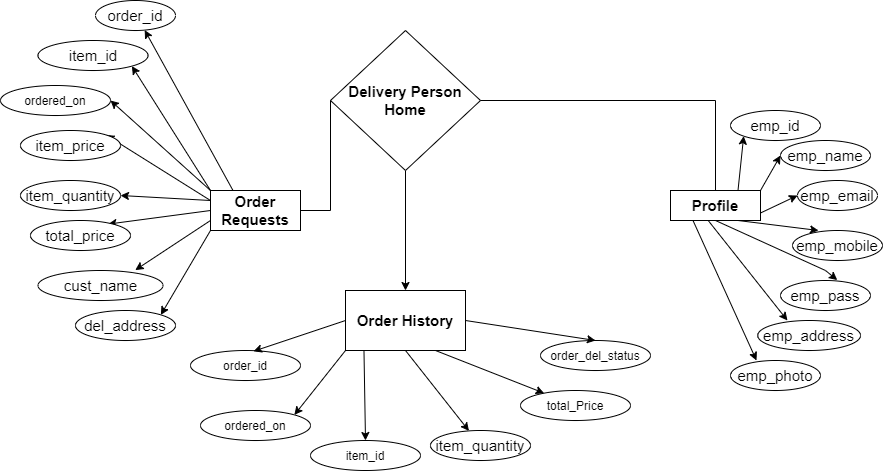

The diagram above was exported from draw.io. Its source (the exported page's mxGraphModel, read from the mxfile embedded in the PNG):
<mxGraphModel dx="1849" dy="585" grid="1" gridSize="10" guides="1" tooltips="1" connect="1" arrows="1" fold="1" page="1" pageScale="1" pageWidth="827" pageHeight="1169" math="0" shadow="0">
  <root>
    <mxCell id="WIyWlLk6GJQsqaUBKTNV-0" />
    <mxCell id="WIyWlLk6GJQsqaUBKTNV-1" parent="WIyWlLk6GJQsqaUBKTNV-0" />
    <mxCell id="Y8TT5HOoPnJMgv53gY5v-15" style="edgeStyle=none;rounded=0;orthogonalLoop=1;jettySize=auto;html=1;exitX=0.25;exitY=0;exitDx=0;exitDy=0;fontSize=15;elbow=vertical;entryX=0.615;entryY=0.987;entryDx=0;entryDy=0;entryPerimeter=0;" parent="WIyWlLk6GJQsqaUBKTNV-1" source="Y8TT5HOoPnJMgv53gY5v-21" target="Y8TT5HOoPnJMgv53gY5v-57" edge="1">
      <mxGeometry relative="1" as="geometry" />
    </mxCell>
    <mxCell id="Y8TT5HOoPnJMgv53gY5v-16" style="edgeStyle=none;rounded=0;orthogonalLoop=1;jettySize=auto;html=1;exitX=0;exitY=0;exitDx=0;exitDy=0;entryX=1;entryY=1;entryDx=0;entryDy=0;fontSize=15;elbow=vertical;" parent="WIyWlLk6GJQsqaUBKTNV-1" source="Y8TT5HOoPnJMgv53gY5v-21" target="Y8TT5HOoPnJMgv53gY5v-58" edge="1">
      <mxGeometry relative="1" as="geometry" />
    </mxCell>
    <mxCell id="Y8TT5HOoPnJMgv53gY5v-17" style="edgeStyle=none;rounded=0;orthogonalLoop=1;jettySize=auto;html=1;exitX=0;exitY=0.25;exitDx=0;exitDy=0;entryX=1;entryY=0.5;entryDx=0;entryDy=0;fontSize=15;elbow=vertical;" parent="WIyWlLk6GJQsqaUBKTNV-1" source="Y8TT5HOoPnJMgv53gY5v-21" target="Y8TT5HOoPnJMgv53gY5v-59" edge="1">
      <mxGeometry relative="1" as="geometry" />
    </mxCell>
    <mxCell id="Y8TT5HOoPnJMgv53gY5v-18" style="edgeStyle=none;rounded=0;orthogonalLoop=1;jettySize=auto;html=1;exitX=0;exitY=0.25;exitDx=0;exitDy=0;fontSize=15;elbow=vertical;entryX=1;entryY=0;entryDx=0;entryDy=0;" parent="WIyWlLk6GJQsqaUBKTNV-1" source="Y8TT5HOoPnJMgv53gY5v-21" target="Y8TT5HOoPnJMgv53gY5v-62" edge="1">
      <mxGeometry relative="1" as="geometry" />
    </mxCell>
    <mxCell id="Y8TT5HOoPnJMgv53gY5v-19" style="edgeStyle=none;rounded=0;orthogonalLoop=1;jettySize=auto;html=1;exitX=0;exitY=0.5;exitDx=0;exitDy=0;entryX=0.777;entryY=0.12;entryDx=0;entryDy=0;entryPerimeter=0;fontSize=15;elbow=vertical;" parent="WIyWlLk6GJQsqaUBKTNV-1" source="Y8TT5HOoPnJMgv53gY5v-21" target="Y8TT5HOoPnJMgv53gY5v-61" edge="1">
      <mxGeometry relative="1" as="geometry" />
    </mxCell>
    <mxCell id="Y8TT5HOoPnJMgv53gY5v-20" style="edgeStyle=none;rounded=0;orthogonalLoop=1;jettySize=auto;html=1;exitX=0;exitY=0.75;exitDx=0;exitDy=0;entryX=0.778;entryY=-0.013;entryDx=0;entryDy=0;entryPerimeter=0;fontSize=15;elbow=vertical;" parent="WIyWlLk6GJQsqaUBKTNV-1" source="Y8TT5HOoPnJMgv53gY5v-21" target="Y8TT5HOoPnJMgv53gY5v-60" edge="1">
      <mxGeometry relative="1" as="geometry" />
    </mxCell>
    <mxCell id="Y8TT5HOoPnJMgv53gY5v-21" value="&lt;b&gt;&lt;font style=&quot;font-size: 15px&quot;&gt;Order Requests&lt;/font&gt;&lt;/b&gt;" style="whiteSpace=wrap;html=1;" parent="WIyWlLk6GJQsqaUBKTNV-1" vertex="1">
      <mxGeometry x="160" y="660" width="90" height="40" as="geometry" />
    </mxCell>
    <mxCell id="Y8TT5HOoPnJMgv53gY5v-124" value="" style="edgeStyle=orthogonalEdgeStyle;rounded=0;orthogonalLoop=1;jettySize=auto;html=1;" parent="WIyWlLk6GJQsqaUBKTNV-1" source="Y8TT5HOoPnJMgv53gY5v-55" target="Y8TT5HOoPnJMgv53gY5v-123" edge="1">
      <mxGeometry relative="1" as="geometry" />
    </mxCell>
    <mxCell id="Y8TT5HOoPnJMgv53gY5v-55" value="&lt;b&gt;Delivery Person Home&lt;/b&gt;" style="rhombus;whiteSpace=wrap;html=1;fontSize=15;" parent="WIyWlLk6GJQsqaUBKTNV-1" vertex="1">
      <mxGeometry x="280" y="500" width="150" height="140" as="geometry" />
    </mxCell>
    <mxCell id="Y8TT5HOoPnJMgv53gY5v-57" value="order_id" style="ellipse;whiteSpace=wrap;html=1;fontSize=15;" parent="WIyWlLk6GJQsqaUBKTNV-1" vertex="1">
      <mxGeometry x="45" y="470" width="80" height="30" as="geometry" />
    </mxCell>
    <mxCell id="Y8TT5HOoPnJMgv53gY5v-58" value="item_id" style="ellipse;whiteSpace=wrap;html=1;fontSize=15;" parent="WIyWlLk6GJQsqaUBKTNV-1" vertex="1">
      <mxGeometry x="-12.5" y="510" width="110" height="30" as="geometry" />
    </mxCell>
    <mxCell id="Y8TT5HOoPnJMgv53gY5v-59" value="item_quantity" style="ellipse;whiteSpace=wrap;html=1;fontSize=15;" parent="WIyWlLk6GJQsqaUBKTNV-1" vertex="1">
      <mxGeometry x="-30" y="650" width="100" height="30" as="geometry" />
    </mxCell>
    <mxCell id="Y8TT5HOoPnJMgv53gY5v-60" value="cust_name" style="ellipse;whiteSpace=wrap;html=1;fontSize=15;" parent="WIyWlLk6GJQsqaUBKTNV-1" vertex="1">
      <mxGeometry x="-12.5" y="740" width="125" height="30" as="geometry" />
    </mxCell>
    <mxCell id="Y8TT5HOoPnJMgv53gY5v-61" value="total_price" style="ellipse;whiteSpace=wrap;html=1;fontSize=15;" parent="WIyWlLk6GJQsqaUBKTNV-1" vertex="1">
      <mxGeometry x="-20" y="690" width="100" height="30" as="geometry" />
    </mxCell>
    <mxCell id="Y8TT5HOoPnJMgv53gY5v-62" value="item_price" style="ellipse;whiteSpace=wrap;html=1;fontSize=15;" parent="WIyWlLk6GJQsqaUBKTNV-1" vertex="1">
      <mxGeometry x="-30" y="600" width="100" height="30" as="geometry" />
    </mxCell>
    <mxCell id="Y8TT5HOoPnJMgv53gY5v-63" value="" style="endArrow=none;html=1;rounded=0;fontSize=15;elbow=vertical;exitX=0;exitY=0.5;exitDx=0;exitDy=0;entryX=1;entryY=0.5;entryDx=0;entryDy=0;" parent="WIyWlLk6GJQsqaUBKTNV-1" source="Y8TT5HOoPnJMgv53gY5v-55" target="Y8TT5HOoPnJMgv53gY5v-21" edge="1">
      <mxGeometry width="50" height="50" relative="1" as="geometry">
        <mxPoint x="380" y="530" as="sourcePoint" />
        <mxPoint x="430" y="480" as="targetPoint" />
        <Array as="points">
          <mxPoint x="280" y="680" />
        </Array>
      </mxGeometry>
    </mxCell>
    <mxCell id="Y8TT5HOoPnJMgv53gY5v-68" style="edgeStyle=none;rounded=0;orthogonalLoop=1;jettySize=auto;html=1;exitX=0.75;exitY=0;exitDx=0;exitDy=0;entryX=0;entryY=1;entryDx=0;entryDy=0;fontSize=15;elbow=vertical;" parent="WIyWlLk6GJQsqaUBKTNV-1" source="Y8TT5HOoPnJMgv53gY5v-73" target="Y8TT5HOoPnJMgv53gY5v-86" edge="1">
      <mxGeometry relative="1" as="geometry" />
    </mxCell>
    <mxCell id="Y8TT5HOoPnJMgv53gY5v-69" style="edgeStyle=none;rounded=0;orthogonalLoop=1;jettySize=auto;html=1;exitX=1;exitY=0;exitDx=0;exitDy=0;entryX=0;entryY=0.5;entryDx=0;entryDy=0;fontSize=15;elbow=vertical;" parent="WIyWlLk6GJQsqaUBKTNV-1" source="Y8TT5HOoPnJMgv53gY5v-73" target="Y8TT5HOoPnJMgv53gY5v-89" edge="1">
      <mxGeometry relative="1" as="geometry" />
    </mxCell>
    <mxCell id="Y8TT5HOoPnJMgv53gY5v-70" style="edgeStyle=none;rounded=0;orthogonalLoop=1;jettySize=auto;html=1;exitX=1;exitY=0.75;exitDx=0;exitDy=0;entryX=0;entryY=0.5;entryDx=0;entryDy=0;fontSize=15;elbow=vertical;" parent="WIyWlLk6GJQsqaUBKTNV-1" source="Y8TT5HOoPnJMgv53gY5v-73" target="Y8TT5HOoPnJMgv53gY5v-90" edge="1">
      <mxGeometry relative="1" as="geometry" />
    </mxCell>
    <mxCell id="Y8TT5HOoPnJMgv53gY5v-71" style="edgeStyle=none;rounded=0;orthogonalLoop=1;jettySize=auto;html=1;exitX=0.75;exitY=1;exitDx=0;exitDy=0;fontSize=15;elbow=vertical;entryX=0.289;entryY=0;entryDx=0;entryDy=0;entryPerimeter=0;" parent="WIyWlLk6GJQsqaUBKTNV-1" source="Y8TT5HOoPnJMgv53gY5v-73" target="Y8TT5HOoPnJMgv53gY5v-88" edge="1">
      <mxGeometry relative="1" as="geometry" />
    </mxCell>
    <mxCell id="Y8TT5HOoPnJMgv53gY5v-72" style="edgeStyle=none;rounded=0;orthogonalLoop=1;jettySize=auto;html=1;exitX=0.5;exitY=1;exitDx=0;exitDy=0;entryX=0.631;entryY=-0.013;entryDx=0;entryDy=0;entryPerimeter=0;fontSize=15;elbow=vertical;" parent="WIyWlLk6GJQsqaUBKTNV-1" source="Y8TT5HOoPnJMgv53gY5v-73" target="Y8TT5HOoPnJMgv53gY5v-91" edge="1">
      <mxGeometry relative="1" as="geometry">
        <Array as="points">
          <mxPoint x="775" y="740" />
        </Array>
      </mxGeometry>
    </mxCell>
    <mxCell id="Y8TT5HOoPnJMgv53gY5v-73" value="&lt;span style=&quot;font-size: 15px&quot;&gt;&lt;b&gt;Profile&lt;/b&gt;&lt;/span&gt;" style="whiteSpace=wrap;html=1;" parent="WIyWlLk6GJQsqaUBKTNV-1" vertex="1">
      <mxGeometry x="620" y="660" width="90" height="30" as="geometry" />
    </mxCell>
    <mxCell id="Y8TT5HOoPnJMgv53gY5v-86" value="emp_id" style="ellipse;whiteSpace=wrap;html=1;fontSize=15;" parent="WIyWlLk6GJQsqaUBKTNV-1" vertex="1">
      <mxGeometry x="680" y="580" width="90" height="30" as="geometry" />
    </mxCell>
    <mxCell id="Y8TT5HOoPnJMgv53gY5v-87" value="" style="endArrow=none;html=1;rounded=0;fontSize=15;elbow=vertical;exitX=1;exitY=0.5;exitDx=0;exitDy=0;entryX=0.5;entryY=0;entryDx=0;entryDy=0;" parent="WIyWlLk6GJQsqaUBKTNV-1" source="Y8TT5HOoPnJMgv53gY5v-55" target="Y8TT5HOoPnJMgv53gY5v-73" edge="1">
      <mxGeometry width="50" height="50" relative="1" as="geometry">
        <mxPoint x="390" y="650" as="sourcePoint" />
        <mxPoint x="440" y="600" as="targetPoint" />
        <Array as="points">
          <mxPoint x="665" y="570" />
        </Array>
      </mxGeometry>
    </mxCell>
    <mxCell id="Y8TT5HOoPnJMgv53gY5v-88" value="emp_mobile" style="ellipse;whiteSpace=wrap;html=1;fontSize=15;" parent="WIyWlLk6GJQsqaUBKTNV-1" vertex="1">
      <mxGeometry x="742" y="700" width="90" height="30" as="geometry" />
    </mxCell>
    <mxCell id="Y8TT5HOoPnJMgv53gY5v-89" value="emp_name" style="ellipse;whiteSpace=wrap;html=1;fontSize=15;" parent="WIyWlLk6GJQsqaUBKTNV-1" vertex="1">
      <mxGeometry x="730" y="610" width="90" height="30" as="geometry" />
    </mxCell>
    <mxCell id="Y8TT5HOoPnJMgv53gY5v-90" value="emp_email" style="ellipse;whiteSpace=wrap;html=1;fontSize=15;" parent="WIyWlLk6GJQsqaUBKTNV-1" vertex="1">
      <mxGeometry x="747" y="650" width="80" height="30" as="geometry" />
    </mxCell>
    <mxCell id="Y8TT5HOoPnJMgv53gY5v-91" value="emp_pass" style="ellipse;whiteSpace=wrap;html=1;fontSize=15;" parent="WIyWlLk6GJQsqaUBKTNV-1" vertex="1">
      <mxGeometry x="730" y="750" width="90" height="30" as="geometry" />
    </mxCell>
    <mxCell id="Y8TT5HOoPnJMgv53gY5v-109" style="edgeStyle=none;rounded=0;orthogonalLoop=1;jettySize=auto;html=1;exitX=0.418;exitY=0.997;exitDx=0;exitDy=0;fontSize=15;elbow=vertical;entryX=0.289;entryY=0;entryDx=0;entryDy=0;entryPerimeter=0;exitPerimeter=0;" parent="WIyWlLk6GJQsqaUBKTNV-1" source="Y8TT5HOoPnJMgv53gY5v-73" target="Y8TT5HOoPnJMgv53gY5v-110" edge="1">
      <mxGeometry relative="1" as="geometry">
        <mxPoint x="652.75" y="780" as="sourcePoint" />
      </mxGeometry>
    </mxCell>
    <mxCell id="Y8TT5HOoPnJMgv53gY5v-110" value="emp_address" style="ellipse;whiteSpace=wrap;html=1;fontSize=15;" parent="WIyWlLk6GJQsqaUBKTNV-1" vertex="1">
      <mxGeometry x="707.25" y="790" width="102.75" height="30" as="geometry" />
    </mxCell>
    <mxCell id="Y8TT5HOoPnJMgv53gY5v-112" style="edgeStyle=none;rounded=0;orthogonalLoop=1;jettySize=auto;html=1;exitX=0.25;exitY=1;exitDx=0;exitDy=0;fontSize=15;elbow=vertical;entryX=0.289;entryY=0;entryDx=0;entryDy=0;entryPerimeter=0;" parent="WIyWlLk6GJQsqaUBKTNV-1" source="Y8TT5HOoPnJMgv53gY5v-73" target="Y8TT5HOoPnJMgv53gY5v-113" edge="1">
      <mxGeometry relative="1" as="geometry">
        <mxPoint x="602.5" y="840" as="sourcePoint" />
      </mxGeometry>
    </mxCell>
    <mxCell id="Y8TT5HOoPnJMgv53gY5v-113" value="emp_photo" style="ellipse;whiteSpace=wrap;html=1;fontSize=15;" parent="WIyWlLk6GJQsqaUBKTNV-1" vertex="1">
      <mxGeometry x="680" y="830" width="90" height="30" as="geometry" />
    </mxCell>
    <mxCell id="Y8TT5HOoPnJMgv53gY5v-117" style="edgeStyle=none;rounded=0;orthogonalLoop=1;jettySize=auto;html=1;exitX=0;exitY=1;exitDx=0;exitDy=0;fontSize=15;elbow=vertical;entryX=1;entryY=0;entryDx=0;entryDy=0;" parent="WIyWlLk6GJQsqaUBKTNV-1" source="Y8TT5HOoPnJMgv53gY5v-21" target="Y8TT5HOoPnJMgv53gY5v-119" edge="1">
      <mxGeometry relative="1" as="geometry">
        <mxPoint x="112.49999999999977" y="870" as="sourcePoint" />
      </mxGeometry>
    </mxCell>
    <mxCell id="Y8TT5HOoPnJMgv53gY5v-119" value="del_address" style="ellipse;whiteSpace=wrap;html=1;fontSize=15;" parent="WIyWlLk6GJQsqaUBKTNV-1" vertex="1">
      <mxGeometry x="25" y="780" width="100" height="30" as="geometry" />
    </mxCell>
    <mxCell id="Y8TT5HOoPnJMgv53gY5v-123" value="&lt;b&gt;Order History&lt;/b&gt;" style="whiteSpace=wrap;html=1;fontSize=15;" parent="WIyWlLk6GJQsqaUBKTNV-1" vertex="1">
      <mxGeometry x="295" y="760" width="120" height="60" as="geometry" />
    </mxCell>
    <mxCell id="Y8TT5HOoPnJMgv53gY5v-125" value="order_id" style="ellipse;whiteSpace=wrap;html=1;" parent="WIyWlLk6GJQsqaUBKTNV-1" vertex="1">
      <mxGeometry x="140" y="820" width="110" height="30" as="geometry" />
    </mxCell>
    <mxCell id="Y8TT5HOoPnJMgv53gY5v-126" value="item_id" style="ellipse;whiteSpace=wrap;html=1;" parent="WIyWlLk6GJQsqaUBKTNV-1" vertex="1">
      <mxGeometry x="260" y="910" width="110" height="30" as="geometry" />
    </mxCell>
    <mxCell id="Y8TT5HOoPnJMgv53gY5v-127" value="total_Price" style="ellipse;whiteSpace=wrap;html=1;" parent="WIyWlLk6GJQsqaUBKTNV-1" vertex="1">
      <mxGeometry x="470" y="860" width="110" height="30" as="geometry" />
    </mxCell>
    <mxCell id="Y8TT5HOoPnJMgv53gY5v-128" value="order_del_status" style="ellipse;whiteSpace=wrap;html=1;" parent="WIyWlLk6GJQsqaUBKTNV-1" vertex="1">
      <mxGeometry x="490" y="810" width="110" height="30" as="geometry" />
    </mxCell>
    <mxCell id="Y8TT5HOoPnJMgv53gY5v-129" value="item_quantity" style="ellipse;whiteSpace=wrap;html=1;fontSize=15;" parent="WIyWlLk6GJQsqaUBKTNV-1" vertex="1">
      <mxGeometry x="380" y="900" width="100" height="30" as="geometry" />
    </mxCell>
    <mxCell id="Y8TT5HOoPnJMgv53gY5v-131" value="" style="endArrow=classic;html=1;rounded=0;entryX=0.573;entryY=0.025;entryDx=0;entryDy=0;entryPerimeter=0;exitX=0;exitY=0.5;exitDx=0;exitDy=0;" parent="WIyWlLk6GJQsqaUBKTNV-1" source="Y8TT5HOoPnJMgv53gY5v-123" target="Y8TT5HOoPnJMgv53gY5v-125" edge="1">
      <mxGeometry width="50" height="50" relative="1" as="geometry">
        <mxPoint x="295" y="870" as="sourcePoint" />
        <mxPoint x="345" y="820" as="targetPoint" />
      </mxGeometry>
    </mxCell>
    <mxCell id="Y8TT5HOoPnJMgv53gY5v-132" value="" style="endArrow=classic;html=1;rounded=0;entryX=0.5;entryY=0;entryDx=0;entryDy=0;exitX=0.154;exitY=1.006;exitDx=0;exitDy=0;exitPerimeter=0;" parent="WIyWlLk6GJQsqaUBKTNV-1" source="Y8TT5HOoPnJMgv53gY5v-123" target="Y8TT5HOoPnJMgv53gY5v-126" edge="1">
      <mxGeometry width="50" height="50" relative="1" as="geometry">
        <mxPoint x="304.9999999999998" y="800" as="sourcePoint" />
        <mxPoint x="243.02999999999975" y="850.75" as="targetPoint" />
      </mxGeometry>
    </mxCell>
    <mxCell id="Y8TT5HOoPnJMgv53gY5v-135" value="" style="endArrow=classic;html=1;rounded=0;exitX=0.5;exitY=1;exitDx=0;exitDy=0;" parent="WIyWlLk6GJQsqaUBKTNV-1" source="Y8TT5HOoPnJMgv53gY5v-123" target="Y8TT5HOoPnJMgv53gY5v-129" edge="1">
      <mxGeometry width="50" height="50" relative="1" as="geometry">
        <mxPoint x="323.4799999999998" y="830.3599999999999" as="sourcePoint" />
        <mxPoint x="305" y="890" as="targetPoint" />
      </mxGeometry>
    </mxCell>
    <mxCell id="Y8TT5HOoPnJMgv53gY5v-136" value="" style="endArrow=classic;html=1;rounded=0;exitX=0.75;exitY=1;exitDx=0;exitDy=0;" parent="WIyWlLk6GJQsqaUBKTNV-1" source="Y8TT5HOoPnJMgv53gY5v-123" target="Y8TT5HOoPnJMgv53gY5v-127" edge="1">
      <mxGeometry width="50" height="50" relative="1" as="geometry">
        <mxPoint x="364.9999999999998" y="830" as="sourcePoint" />
        <mxPoint x="402.9654097612438" y="910.149198384848" as="targetPoint" />
      </mxGeometry>
    </mxCell>
    <mxCell id="Y8TT5HOoPnJMgv53gY5v-137" value="" style="endArrow=classic;html=1;rounded=0;exitX=1;exitY=0.5;exitDx=0;exitDy=0;entryX=0.5;entryY=0;entryDx=0;entryDy=0;" parent="WIyWlLk6GJQsqaUBKTNV-1" source="Y8TT5HOoPnJMgv53gY5v-123" target="Y8TT5HOoPnJMgv53gY5v-128" edge="1">
      <mxGeometry width="50" height="50" relative="1" as="geometry">
        <mxPoint x="395" y="830" as="sourcePoint" />
        <mxPoint x="498.6631328125809" y="881.8315664062907" as="targetPoint" />
      </mxGeometry>
    </mxCell>
    <mxCell id="Y8TT5HOoPnJMgv53gY5v-138" value="ordered_on" style="ellipse;whiteSpace=wrap;html=1;" parent="WIyWlLk6GJQsqaUBKTNV-1" vertex="1">
      <mxGeometry x="-50" y="555" width="110" height="30" as="geometry" />
    </mxCell>
    <mxCell id="Y8TT5HOoPnJMgv53gY5v-139" value="" style="endArrow=classic;html=1;rounded=0;exitX=0;exitY=0;exitDx=0;exitDy=0;entryX=1;entryY=0.5;entryDx=0;entryDy=0;" parent="WIyWlLk6GJQsqaUBKTNV-1" source="Y8TT5HOoPnJMgv53gY5v-21" target="Y8TT5HOoPnJMgv53gY5v-138" edge="1">
      <mxGeometry width="50" height="50" relative="1" as="geometry">
        <mxPoint x="290" y="580" as="sourcePoint" />
        <mxPoint x="170" y="540" as="targetPoint" />
      </mxGeometry>
    </mxCell>
    <mxCell id="Y8TT5HOoPnJMgv53gY5v-140" value="ordered_on" style="ellipse;whiteSpace=wrap;html=1;" parent="WIyWlLk6GJQsqaUBKTNV-1" vertex="1">
      <mxGeometry x="150" y="880" width="110" height="30" as="geometry" />
    </mxCell>
    <mxCell id="Y8TT5HOoPnJMgv53gY5v-141" value="" style="endArrow=classic;html=1;rounded=0;entryX=1;entryY=0;entryDx=0;entryDy=0;exitX=0;exitY=1;exitDx=0;exitDy=0;" parent="WIyWlLk6GJQsqaUBKTNV-1" source="Y8TT5HOoPnJMgv53gY5v-123" target="Y8TT5HOoPnJMgv53gY5v-140" edge="1">
      <mxGeometry width="50" height="50" relative="1" as="geometry">
        <mxPoint x="290" y="760" as="sourcePoint" />
        <mxPoint x="340" y="710" as="targetPoint" />
      </mxGeometry>
    </mxCell>
  </root>
</mxGraphModel>